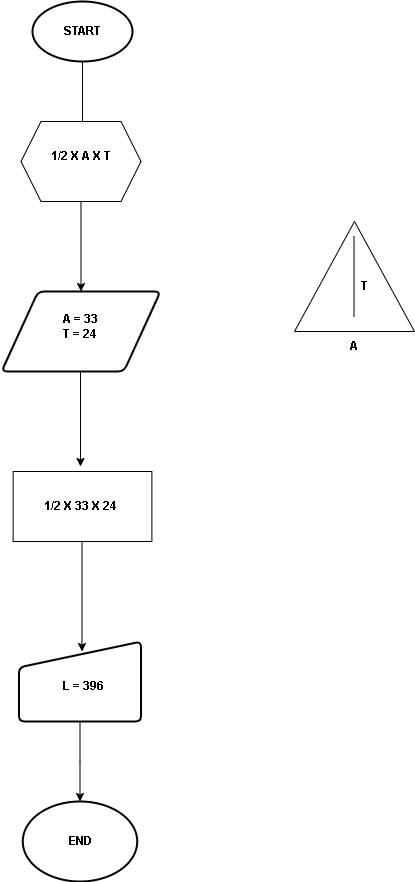

The diagram above was exported from draw.io. Its source (the exported page's mxGraphModel, read from the mxfile embedded in the PNG):
<mxGraphModel dx="1050" dy="557" grid="1" gridSize="10" guides="1" tooltips="1" connect="1" arrows="1" fold="1" page="1" pageScale="1" pageWidth="827" pageHeight="1169" math="0" shadow="0">
  <root>
    <mxCell id="0" />
    <mxCell id="1" parent="0" />
    <mxCell id="uJvtfEwiGx1msFvUTjoZ-3" value="" style="edgeStyle=orthogonalEdgeStyle;rounded=0;orthogonalLoop=1;jettySize=auto;html=1;" edge="1" parent="1">
      <mxGeometry relative="1" as="geometry">
        <mxPoint x="408" y="150" as="sourcePoint" />
        <mxPoint x="408" y="230" as="targetPoint" />
      </mxGeometry>
    </mxCell>
    <mxCell id="uJvtfEwiGx1msFvUTjoZ-18" value="" style="edgeStyle=orthogonalEdgeStyle;rounded=0;orthogonalLoop=1;jettySize=auto;html=1;" edge="1" parent="1">
      <mxGeometry relative="1" as="geometry">
        <mxPoint x="406" y="460" as="sourcePoint" />
        <mxPoint x="406" y="555" as="targetPoint" />
      </mxGeometry>
    </mxCell>
    <mxCell id="uJvtfEwiGx1msFvUTjoZ-30" value="" style="edgeStyle=orthogonalEdgeStyle;rounded=0;orthogonalLoop=1;jettySize=auto;html=1;" edge="1" parent="1" source="uJvtfEwiGx1msFvUTjoZ-17">
      <mxGeometry relative="1" as="geometry">
        <mxPoint x="407.5050000000001" y="740" as="targetPoint" />
      </mxGeometry>
    </mxCell>
    <mxCell id="uJvtfEwiGx1msFvUTjoZ-17" value="" style="whiteSpace=wrap;html=1;" vertex="1" parent="1">
      <mxGeometry x="338.63" y="560" width="138.75" height="70" as="geometry" />
    </mxCell>
    <mxCell id="uJvtfEwiGx1msFvUTjoZ-19" value="" style="triangle;whiteSpace=wrap;html=1;direction=north;" vertex="1" parent="1">
      <mxGeometry x="620" y="310" width="120" height="110" as="geometry" />
    </mxCell>
    <mxCell id="uJvtfEwiGx1msFvUTjoZ-23" value="" style="endArrow=none;html=1;rounded=0;" edge="1" parent="1">
      <mxGeometry width="50" height="50" relative="1" as="geometry">
        <mxPoint x="679.5" y="405" as="sourcePoint" />
        <mxPoint x="679.5" y="325" as="targetPoint" />
      </mxGeometry>
    </mxCell>
    <mxCell id="uJvtfEwiGx1msFvUTjoZ-25" value="&lt;b&gt;A&lt;/b&gt;" style="text;strokeColor=none;align=center;fillColor=none;html=1;verticalAlign=middle;whiteSpace=wrap;rounded=0;" vertex="1" parent="1">
      <mxGeometry x="650" y="420" width="60" height="30" as="geometry" />
    </mxCell>
    <mxCell id="uJvtfEwiGx1msFvUTjoZ-26" value="&lt;b&gt;T&lt;/b&gt;" style="text;strokeColor=none;align=center;fillColor=none;html=1;verticalAlign=middle;whiteSpace=wrap;rounded=0;" vertex="1" parent="1">
      <mxGeometry x="660" y="360" width="60" height="30" as="geometry" />
    </mxCell>
    <mxCell id="uJvtfEwiGx1msFvUTjoZ-27" value="&lt;b&gt;1/2 X 33 X 24&lt;/b&gt;" style="text;strokeColor=none;align=center;fillColor=none;html=1;verticalAlign=middle;whiteSpace=wrap;rounded=0;" vertex="1" parent="1">
      <mxGeometry x="367.49" y="575" width="78" height="40" as="geometry" />
    </mxCell>
    <mxCell id="uJvtfEwiGx1msFvUTjoZ-50" value="" style="edgeStyle=orthogonalEdgeStyle;rounded=0;orthogonalLoop=1;jettySize=auto;html=1;" edge="1" parent="1" source="uJvtfEwiGx1msFvUTjoZ-31">
      <mxGeometry relative="1" as="geometry">
        <mxPoint x="405.5" y="890" as="targetPoint" />
      </mxGeometry>
    </mxCell>
    <mxCell id="uJvtfEwiGx1msFvUTjoZ-31" value="" style="html=1;strokeWidth=2;shape=manualInput;whiteSpace=wrap;rounded=1;size=26;arcSize=11;" vertex="1" parent="1">
      <mxGeometry x="344.5" y="730" width="122" height="80" as="geometry" />
    </mxCell>
    <mxCell id="uJvtfEwiGx1msFvUTjoZ-32" value="" style="strokeWidth=2;html=1;shape=mxgraph.flowchart.start_1;whiteSpace=wrap;" vertex="1" parent="1">
      <mxGeometry x="358" y="90" width="100" height="60" as="geometry" />
    </mxCell>
    <mxCell id="uJvtfEwiGx1msFvUTjoZ-33" value="&lt;b&gt;START&lt;/b&gt;" style="text;strokeColor=none;align=center;fillColor=none;html=1;verticalAlign=middle;whiteSpace=wrap;rounded=0;" vertex="1" parent="1">
      <mxGeometry x="378" y="105" width="60" height="30" as="geometry" />
    </mxCell>
    <mxCell id="uJvtfEwiGx1msFvUTjoZ-36" value="" style="shape=parallelogram;html=1;strokeWidth=2;perimeter=parallelogramPerimeter;whiteSpace=wrap;rounded=1;arcSize=12;size=0.23;" vertex="1" parent="1">
      <mxGeometry x="327" y="380" width="159" height="80" as="geometry" />
    </mxCell>
    <mxCell id="uJvtfEwiGx1msFvUTjoZ-41" value="" style="edgeStyle=orthogonalEdgeStyle;rounded=0;orthogonalLoop=1;jettySize=auto;html=1;" edge="1" parent="1" source="uJvtfEwiGx1msFvUTjoZ-39" target="uJvtfEwiGx1msFvUTjoZ-36">
      <mxGeometry relative="1" as="geometry" />
    </mxCell>
    <mxCell id="uJvtfEwiGx1msFvUTjoZ-39" value="" style="shape=hexagon;perimeter=hexagonPerimeter2;whiteSpace=wrap;html=1;fixedSize=1;" vertex="1" parent="1">
      <mxGeometry x="346.5" y="210" width="120" height="80" as="geometry" />
    </mxCell>
    <mxCell id="uJvtfEwiGx1msFvUTjoZ-42" value="&lt;b&gt;1/2 X A X T&lt;/b&gt;" style="text;strokeColor=none;align=center;fillColor=none;html=1;verticalAlign=middle;whiteSpace=wrap;rounded=0;" vertex="1" parent="1">
      <mxGeometry x="369.75" y="230" width="73.5" height="30" as="geometry" />
    </mxCell>
    <mxCell id="uJvtfEwiGx1msFvUTjoZ-43" value="&lt;b&gt;A = 33&lt;/b&gt;&lt;div&gt;&lt;b&gt;T = 24&lt;/b&gt;&lt;/div&gt;" style="text;strokeColor=none;align=center;fillColor=none;html=1;verticalAlign=middle;whiteSpace=wrap;rounded=0;" vertex="1" parent="1">
      <mxGeometry x="375.5" y="400" width="60" height="30" as="geometry" />
    </mxCell>
    <mxCell id="uJvtfEwiGx1msFvUTjoZ-44" value="&lt;b&gt;&amp;nbsp;L = 396&lt;/b&gt;" style="text;strokeColor=none;align=center;fillColor=none;html=1;verticalAlign=middle;whiteSpace=wrap;rounded=0;" vertex="1" parent="1">
      <mxGeometry x="358.01" y="760" width="100" height="30" as="geometry" />
    </mxCell>
    <mxCell id="uJvtfEwiGx1msFvUTjoZ-51" value="" style="strokeWidth=2;html=1;shape=mxgraph.flowchart.start_2;whiteSpace=wrap;" vertex="1" parent="1">
      <mxGeometry x="348.25" y="890" width="114.5" height="80" as="geometry" />
    </mxCell>
    <mxCell id="uJvtfEwiGx1msFvUTjoZ-52" value="&lt;b&gt;END&lt;/b&gt;" style="text;strokeColor=none;align=center;fillColor=none;html=1;verticalAlign=middle;whiteSpace=wrap;rounded=0;" vertex="1" parent="1">
      <mxGeometry x="376.49" y="915" width="60" height="30" as="geometry" />
    </mxCell>
  </root>
</mxGraphModel>